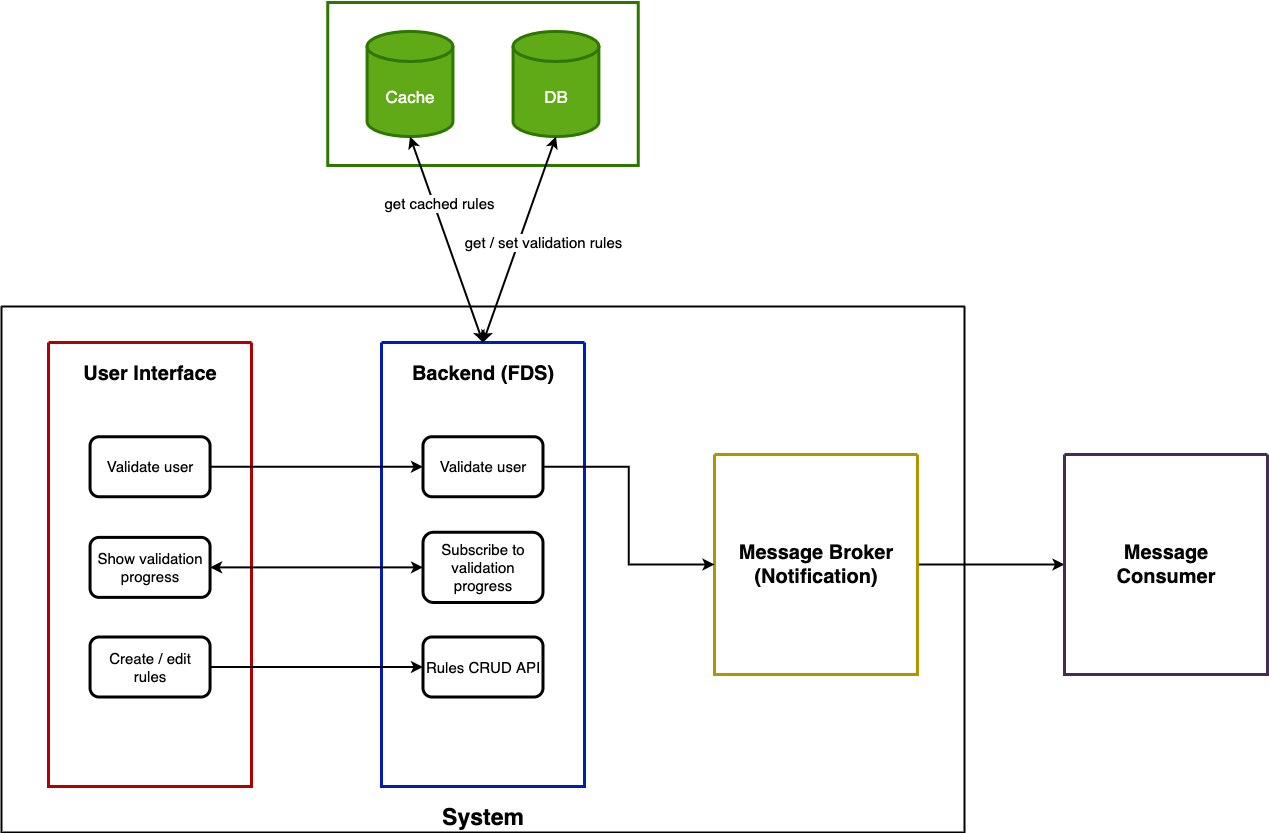

The diagram above was exported from draw.io. Its source (the exported page's mxGraphModel, read from the mxfile embedded in the PNG):
<mxGraphModel dx="2515" dy="2312" grid="1" gridSize="10" guides="1" tooltips="1" connect="1" arrows="1" fold="1" page="1" pageScale="1" pageWidth="827" pageHeight="1169" math="0" shadow="0">
  <root>
    <mxCell id="0" />
    <mxCell id="1" parent="0" />
    <mxCell id="a5Oao31cZf4UGqTFsebf-1" value="" style="swimlane;startSize=0;strokeWidth=2;fontColor=#030303;" vertex="1" parent="1">
      <mxGeometry x="167" y="194" width="963" height="526" as="geometry" />
    </mxCell>
    <mxCell id="nKmk-oBDmhdL40iqBaDn-2" value="" style="swimlane;startSize=0;labelBackgroundColor=none;fontSize=17;fontColor=#030303;strokeWidth=3;fillColor=#e51400;strokeColor=#B20000;" vertex="1" parent="a5Oao31cZf4UGqTFsebf-1">
      <mxGeometry x="47.1" y="36" width="202.9" height="444" as="geometry" />
    </mxCell>
    <mxCell id="nKmk-oBDmhdL40iqBaDn-3" value="User Interface" style="text;html=1;strokeColor=none;fillColor=none;align=center;verticalAlign=middle;whiteSpace=wrap;rounded=0;labelBackgroundColor=none;fontSize=20;fontColor=#030303;fontStyle=1" vertex="1" parent="nKmk-oBDmhdL40iqBaDn-2">
      <mxGeometry x="26.450000000000017" y="15.5" width="150" height="30" as="geometry" />
    </mxCell>
    <mxCell id="nKmk-oBDmhdL40iqBaDn-4" value="Validate user" style="rounded=1;whiteSpace=wrap;html=1;labelBackgroundColor=none;fontSize=15;fontColor=#030303;strokeWidth=3;fillColor=none;" vertex="1" parent="nKmk-oBDmhdL40iqBaDn-2">
      <mxGeometry x="41.45000000000002" y="94.25" width="120" height="60" as="geometry" />
    </mxCell>
    <mxCell id="nKmk-oBDmhdL40iqBaDn-5" value="Show validation progress" style="rounded=1;whiteSpace=wrap;html=1;labelBackgroundColor=none;fontSize=15;fontColor=#030303;strokeWidth=3;fillColor=none;" vertex="1" parent="nKmk-oBDmhdL40iqBaDn-2">
      <mxGeometry x="41.45000000000002" y="194.88" width="120" height="60" as="geometry" />
    </mxCell>
    <mxCell id="nKmk-oBDmhdL40iqBaDn-10" value="Create / edit rules" style="rounded=1;whiteSpace=wrap;html=1;labelBackgroundColor=none;fontSize=15;fontColor=#030303;strokeWidth=3;fillColor=none;" vertex="1" parent="nKmk-oBDmhdL40iqBaDn-2">
      <mxGeometry x="41.45000000000002" y="294.5" width="120" height="60" as="geometry" />
    </mxCell>
    <mxCell id="nKmk-oBDmhdL40iqBaDn-11" value="" style="swimlane;startSize=0;labelBackgroundColor=none;fontSize=17;fontColor=#030303;strokeWidth=3;fillColor=#0050ef;strokeColor=#001DBC;" vertex="1" parent="a5Oao31cZf4UGqTFsebf-1">
      <mxGeometry x="380.05" y="36" width="202.9" height="444" as="geometry" />
    </mxCell>
    <mxCell id="nKmk-oBDmhdL40iqBaDn-12" value="Backend (FDS)" style="text;html=1;strokeColor=none;fillColor=none;align=center;verticalAlign=middle;whiteSpace=wrap;rounded=0;labelBackgroundColor=none;fontSize=20;fontColor=#030303;fontStyle=1" vertex="1" parent="nKmk-oBDmhdL40iqBaDn-11">
      <mxGeometry x="26.450000000000017" y="15.5" width="150" height="30" as="geometry" />
    </mxCell>
    <mxCell id="nKmk-oBDmhdL40iqBaDn-13" value="Validate user" style="rounded=1;whiteSpace=wrap;html=1;labelBackgroundColor=none;fontSize=15;fontColor=#030303;strokeWidth=3;fillColor=none;" vertex="1" parent="nKmk-oBDmhdL40iqBaDn-11">
      <mxGeometry x="41.45000000000002" y="94.25" width="120" height="60" as="geometry" />
    </mxCell>
    <mxCell id="nKmk-oBDmhdL40iqBaDn-14" value="Subscribe to validation progress" style="rounded=1;whiteSpace=wrap;html=1;labelBackgroundColor=none;fontSize=15;fontColor=#030303;strokeWidth=3;fillColor=none;" vertex="1" parent="nKmk-oBDmhdL40iqBaDn-11">
      <mxGeometry x="41.45" y="189.75" width="120" height="70.25" as="geometry" />
    </mxCell>
    <mxCell id="nKmk-oBDmhdL40iqBaDn-15" value="Rules CRUD API" style="rounded=1;whiteSpace=wrap;html=1;labelBackgroundColor=none;fontSize=15;fontColor=#030303;strokeWidth=3;fillColor=none;" vertex="1" parent="nKmk-oBDmhdL40iqBaDn-11">
      <mxGeometry x="41.45000000000002" y="294.5" width="120" height="60" as="geometry" />
    </mxCell>
    <mxCell id="nKmk-oBDmhdL40iqBaDn-16" style="edgeStyle=orthogonalEdgeStyle;rounded=0;orthogonalLoop=1;jettySize=auto;html=1;exitX=0.5;exitY=1;exitDx=0;exitDy=0;fontSize=15;fontColor=#030303;" edge="1" parent="nKmk-oBDmhdL40iqBaDn-11" source="nKmk-oBDmhdL40iqBaDn-12" target="nKmk-oBDmhdL40iqBaDn-12">
      <mxGeometry relative="1" as="geometry" />
    </mxCell>
    <mxCell id="xbx8v4MBHnpSoOhKIn7f-4" style="edgeStyle=orthogonalEdgeStyle;rounded=0;orthogonalLoop=1;jettySize=auto;html=1;entryX=0;entryY=0.5;entryDx=0;entryDy=0;fontSize=15;fontColor=#030303;startArrow=none;startFill=0;strokeWidth=2;" edge="1" parent="a5Oao31cZf4UGqTFsebf-1" source="nKmk-oBDmhdL40iqBaDn-17" target="xbx8v4MBHnpSoOhKIn7f-2">
      <mxGeometry relative="1" as="geometry" />
    </mxCell>
    <mxCell id="nKmk-oBDmhdL40iqBaDn-17" value="" style="swimlane;startSize=0;labelBackgroundColor=none;fontSize=17;fontColor=#030303;strokeWidth=3;fillColor=#e3c800;strokeColor=#B09500;" vertex="1" parent="a5Oao31cZf4UGqTFsebf-1">
      <mxGeometry x="713" y="148" width="202.9" height="220" as="geometry" />
    </mxCell>
    <mxCell id="nKmk-oBDmhdL40iqBaDn-18" value="Message Broker&lt;br&gt;(Notification)" style="text;html=1;strokeColor=none;fillColor=none;align=center;verticalAlign=middle;whiteSpace=wrap;rounded=0;labelBackgroundColor=none;fontSize=20;fontColor=#030303;fontStyle=1" vertex="1" parent="nKmk-oBDmhdL40iqBaDn-17">
      <mxGeometry x="14.67" y="95" width="173.55" height="30" as="geometry" />
    </mxCell>
    <mxCell id="nKmk-oBDmhdL40iqBaDn-23" style="edgeStyle=orthogonalEdgeStyle;rounded=0;orthogonalLoop=1;jettySize=auto;html=1;fontSize=15;fontColor=#030303;strokeWidth=2;" edge="1" parent="a5Oao31cZf4UGqTFsebf-1" source="nKmk-oBDmhdL40iqBaDn-4" target="nKmk-oBDmhdL40iqBaDn-13">
      <mxGeometry relative="1" as="geometry" />
    </mxCell>
    <mxCell id="nKmk-oBDmhdL40iqBaDn-24" style="edgeStyle=orthogonalEdgeStyle;rounded=0;orthogonalLoop=1;jettySize=auto;html=1;entryX=0;entryY=0.5;entryDx=0;entryDy=0;fontSize=15;fontColor=#030303;strokeWidth=2;startArrow=classic;startFill=1;" edge="1" parent="a5Oao31cZf4UGqTFsebf-1" source="nKmk-oBDmhdL40iqBaDn-5" target="nKmk-oBDmhdL40iqBaDn-14">
      <mxGeometry relative="1" as="geometry" />
    </mxCell>
    <mxCell id="nKmk-oBDmhdL40iqBaDn-25" style="edgeStyle=orthogonalEdgeStyle;rounded=0;orthogonalLoop=1;jettySize=auto;html=1;fontSize=15;fontColor=#030303;startArrow=none;startFill=0;strokeWidth=2;" edge="1" parent="a5Oao31cZf4UGqTFsebf-1" source="nKmk-oBDmhdL40iqBaDn-10" target="nKmk-oBDmhdL40iqBaDn-15">
      <mxGeometry relative="1" as="geometry" />
    </mxCell>
    <mxCell id="nKmk-oBDmhdL40iqBaDn-26" style="edgeStyle=orthogonalEdgeStyle;rounded=0;orthogonalLoop=1;jettySize=auto;html=1;fontSize=15;fontColor=#030303;startArrow=none;startFill=0;strokeWidth=2;" edge="1" parent="a5Oao31cZf4UGqTFsebf-1" source="nKmk-oBDmhdL40iqBaDn-13" target="nKmk-oBDmhdL40iqBaDn-17">
      <mxGeometry relative="1" as="geometry" />
    </mxCell>
    <mxCell id="xbx8v4MBHnpSoOhKIn7f-2" value="" style="swimlane;startSize=0;labelBackgroundColor=none;fontSize=17;fontColor=#030303;strokeWidth=3;fillColor=#76608a;strokeColor=#432D57;" vertex="1" parent="a5Oao31cZf4UGqTFsebf-1">
      <mxGeometry x="1063" y="148" width="202.9" height="220" as="geometry" />
    </mxCell>
    <mxCell id="xbx8v4MBHnpSoOhKIn7f-3" value="Message Consumer" style="text;html=1;strokeColor=none;fillColor=none;align=center;verticalAlign=middle;whiteSpace=wrap;rounded=0;labelBackgroundColor=none;fontSize=20;fontColor=#030303;fontStyle=1" vertex="1" parent="xbx8v4MBHnpSoOhKIn7f-2">
      <mxGeometry x="14.67" y="95" width="173.55" height="30" as="geometry" />
    </mxCell>
    <mxCell id="a5Oao31cZf4UGqTFsebf-8" value="System" style="text;html=1;strokeColor=none;fillColor=none;align=center;verticalAlign=middle;whiteSpace=wrap;rounded=0;fontSize=23;fontStyle=1;fontColor=#030303;" vertex="1" parent="a5Oao31cZf4UGqTFsebf-1">
      <mxGeometry x="451.5" y="496" width="60" height="30" as="geometry" />
    </mxCell>
    <mxCell id="a5Oao31cZf4UGqTFsebf-9" value="" style="group;strokeWidth=4;" vertex="1" connectable="0" parent="1">
      <mxGeometry x="493.25" y="-110" width="310.5" height="163" as="geometry" />
    </mxCell>
    <mxCell id="a5Oao31cZf4UGqTFsebf-10" value="&lt;font style=&quot;font-size: 17px;&quot;&gt;&lt;br&gt;&lt;/font&gt;" style="rounded=0;whiteSpace=wrap;html=1;fillColor=none;fontColor=#ffffff;strokeColor=#2D7600;strokeWidth=3;" vertex="1" parent="a5Oao31cZf4UGqTFsebf-9">
      <mxGeometry width="310.5" height="163" as="geometry" />
    </mxCell>
    <mxCell id="a5Oao31cZf4UGqTFsebf-11" value="Cache" style="shape=cylinder3;whiteSpace=wrap;html=1;boundedLbl=1;backgroundOutline=1;size=15;fontSize=17;strokeWidth=3;fillColor=#60a917;fontColor=#ffffff;strokeColor=#2D7600;" vertex="1" parent="a5Oao31cZf4UGqTFsebf-9">
      <mxGeometry x="39.34907834101382" y="28.919354838709676" width="85.85253456221199" height="105.16129032258064" as="geometry" />
    </mxCell>
    <mxCell id="a5Oao31cZf4UGqTFsebf-12" value="DB" style="shape=cylinder3;whiteSpace=wrap;html=1;boundedLbl=1;backgroundOutline=1;size=15;fontSize=17;strokeWidth=3;fillColor=#60a917;fontColor=#ffffff;strokeColor=#2D7600;" vertex="1" parent="a5Oao31cZf4UGqTFsebf-9">
      <mxGeometry x="185.29838709677418" y="28.919354838709676" width="85.85253456221199" height="105.16129032258064" as="geometry" />
    </mxCell>
    <mxCell id="ZuE1ZZtIqv8x4pxE5Ji2-2" value="" style="endArrow=classic;html=1;rounded=0;fontSize=15;fontColor=#000000;strokeWidth=2;entryX=0.5;entryY=0;entryDx=0;entryDy=0;exitX=0.5;exitY=1;exitDx=0;exitDy=0;exitPerimeter=0;startArrow=classic;startFill=1;" edge="1" parent="1" source="a5Oao31cZf4UGqTFsebf-11" target="nKmk-oBDmhdL40iqBaDn-11">
      <mxGeometry width="50" height="50" relative="1" as="geometry">
        <mxPoint x="740" y="280" as="sourcePoint" />
        <mxPoint x="790" y="230" as="targetPoint" />
      </mxGeometry>
    </mxCell>
    <mxCell id="PZPkm6fkonl898tWbn-3-1" value="get cached rules" style="edgeLabel;html=1;align=center;verticalAlign=middle;resizable=0;points=[];fontSize=15;fontColor=#000000;" vertex="1" connectable="0" parent="ZuE1ZZtIqv8x4pxE5Ji2-2">
      <mxGeometry x="-0.2277" y="1" relative="1" as="geometry">
        <mxPoint y="-13" as="offset" />
      </mxGeometry>
    </mxCell>
    <mxCell id="ZuE1ZZtIqv8x4pxE5Ji2-3" value="" style="endArrow=classic;html=1;rounded=0;fontSize=15;fontColor=#000000;strokeWidth=2;entryX=0.5;entryY=0;entryDx=0;entryDy=0;exitX=0.5;exitY=1;exitDx=0;exitDy=0;exitPerimeter=0;startArrow=classic;startFill=1;" edge="1" parent="1" source="a5Oao31cZf4UGqTFsebf-12" target="nKmk-oBDmhdL40iqBaDn-11">
      <mxGeometry width="50" height="50" relative="1" as="geometry">
        <mxPoint x="585.5253456221201" y="124.08064516129025" as="sourcePoint" />
        <mxPoint x="658.5" y="240" as="targetPoint" />
      </mxGeometry>
    </mxCell>
    <mxCell id="PZPkm6fkonl898tWbn-3-3" value="get / set validation rules" style="edgeLabel;html=1;align=center;verticalAlign=middle;resizable=0;points=[];fontSize=15;fontColor=#000000;" vertex="1" connectable="0" parent="ZuE1ZZtIqv8x4pxE5Ji2-3">
      <mxGeometry x="-0.1536" y="3" relative="1" as="geometry">
        <mxPoint x="15" y="18" as="offset" />
      </mxGeometry>
    </mxCell>
  </root>
</mxGraphModel>